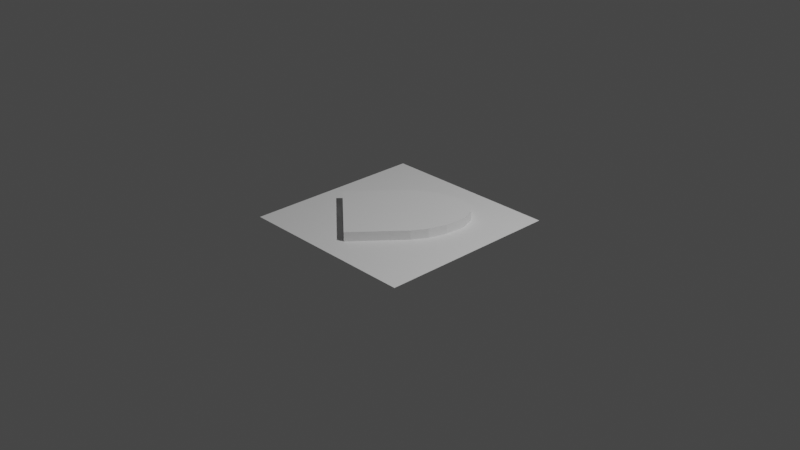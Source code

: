 # Source: bullet.blend  (saved by Blender 2.90.8; exported with 4.5.12 LTS)
import bpy
from mathutils import Matrix  # noqa: F401  (used for matrix-valued properties, if any)

bpy.ops.wm.read_factory_settings(use_empty=True)
scene = bpy.context.scene
scene.name = 'Scene'

# ---- collections
col_collection = bpy.data.collections.new('Collection'); scene.collection.children.link(col_collection)

# ---- world
world_world = bpy.data.worlds.new('World'); scene.world = world_world
world_world.use_nodes = True; world_world.node_tree.nodes.clear()
_N = world_world.node_tree.nodes; _L = world_world.node_tree.links
n0 = _N.new('ShaderNodeOutputWorld'); n0.name = 'World Output'; n0.location = (300, 300)
n1 = _N.new('ShaderNodeBackground'); n1.name = 'Background'; n1.location = (10, 300)
n1.inputs[0].default_value = (0.05088, 0.05088, 0.05088, 1.0)
_L.new(n1.outputs[0], n0.inputs[0])
n0.is_active_output = True
world_world.color = (0.05088, 0.05088, 0.05088)
world_world.use_sun_shadow = False
world_world.sun_shadow_jitter_overblur = 0.0

# ---- cameras
cam_camera = bpy.data.cameras.new('Camera')
cam_camera.clip_end = 100.0
cam_camera.ortho_scale = 7.314

# ---- lights
light_light = bpy.data.lights.new('Light', 'POINT')
light_light.transmission_factor = 0.0
light_light.energy = 1000.0
light_light.shadow_soft_size = 0.1
light_light.shadow_maximum_resolution = 0.006
light_light.use_absolute_resolution = True

# ---- meshes
me_plane = bpy.data.meshes.new('Plane')
me_plane.from_pydata([(-1.0, -1.0, 0.0), (1.0, -1.0, 0.0), (-1.0, 1.0, 0.0), (1.0, 1.0, 0.0)], [], [(0, 2, 3, 1)])
_uv = me_plane.uv_layers.new(name='UVMap')
_uv.uv.foreach_set('vector', [0.0, 0.0, 0.0, 1.0, 1.0, 1.0, 1.0, 0.0])
me_plane.use_remesh_fix_poles = True
me_plane.use_remesh_preserve_attributes = False
me_plane.use_mirror_vertex_groups = False
me_plane.update()
me_plane_001 = bpy.data.meshes.new('Plane.001')
me_plane_001.from_pydata([(-0.7304, -0.126, 0.0), (-0.002754, -0.7366, 0.0), (-0.3122, 0.3724, 0.0), (0.1783, 0.6277, 0.0), (-0.1747, 0.4894, 0.0), (0.003613, 0.5822, 0.0), (0.2512, 0.6341, 0.0), (0.5754, 0.3621, 0.0), (0.4021, 0.6045, 0.0), (0.52, 0.5056, 0.0), (0.5817, 0.2892, 0.0), (0.4155, -0.2382, 0.0), (0.5672, 0.1093, 0.0), (0.5068, -0.08244, 0.0), (0.5068, -0.08244, 0.1003), (0.5672, 0.1093, 0.1003), (0.4155, -0.2382, 0.1003), (0.5817, 0.2892, 0.1003), (0.52, 0.5056, 0.1003), (0.4021, 0.6045, 0.1003), (0.5754, 0.3621, 0.1003), (0.2512, 0.6341, 0.1003), (0.003613, 0.5822, 0.1003), (-0.1747, 0.4894, 0.1003), (0.1783, 0.6277, 0.1003), (-0.3122, 0.3724, 0.1003), (-0.002754, -0.7366, 0.1003), (-0.7304, -0.126, 0.1003)], [], [(1, 11, 13, 12, 10, 7, 9, 8, 6, 3, 5, 4, 2, 0), (2, 4, 23, 25), (8, 9, 18, 19), (12, 13, 14, 15), (9, 7, 20, 18), (11, 1, 26, 16), (7, 10, 17, 20), (3, 6, 21, 24), (5, 3, 24, 22), (1, 0, 27, 26), (6, 8, 19, 21), (0, 2, 25, 27), (13, 11, 16, 14), (26, 27, 25, 23, 22, 24, 21, 19, 18, 20, 17, 15, 14, 16), (10, 12, 15, 17), (4, 5, 22, 23)])
_uv = me_plane_001.uv_layers.new(name='UVMap')
_uv.uv.foreach_set('vector', [0.0, 0.0, 0.0, 0.0, 0.0, 0.0, 0.0, 0.0, 0.0, 0.0, 0.0, 0.0, 0.0, 0.0, 0.0, 0.0, 0.0, 0.0, 0.0, 0.0, 0.0, 0.0, 0.0, 0.0, 0.0, 0.0, 0.0, 0.0, 0.0, 0.0, 0.0, 0.0, 0.0, 0.0, 0.0, 0.0, 0.0, 0.0, 0.0, 0.0, 0.0, 0.0, 0.0, 0.0, 0.0, 0.0, 0.0, 0.0, 0.0, 0.0, 0.0, 0.0, 0.0, 0.0, 0.0, 0.0, 0.0, 0.0, 0.0, 0.0, 0.0, 0.0, 0.0, 0.0, 0.0, 0.0, 0.0, 0.0, 0.0, 0.0, 0.0, 0.0, 0.0, 0.0, 0.0, 0.0, 0.0, 0.0, 0.0, 0.0, 0.0, 0.0, 0.0, 0.0, 0.0, 0.0, 0.0, 0.0, 0.0, 0.0, 0.0, 0.0, 0.0, 0.0, 0.0, 0.0, 0.0, 0.0, 0.0, 0.0, 0.0, 0.0, 0.0, 0.0, 0.0, 0.0, 0.0, 0.0, 0.0, 0.0, 0.0, 0.0, 0.0, 0.0, 0.0, 0.0, 0.0, 0.0, 0.0, 0.0, 0.0, 0.0, 0.0, 0.0, 0.0, 0.0, 0.0, 0.0, 0.0, 0.0, 0.0, 0.0, 0.0, 0.0, 0.0, 0.0, 0.0, 0.0, 0.0, 0.0, 0.0, 0.0, 0.0, 0.0, 0.0, 0.0, 0.0, 0.0, 0.0, 0.0, 0.0, 0.0, 0.0, 0.0, 0.0, 0.0, 0.0, 0.0, 0.0, 0.0, 0.0, 0.0, 0.0, 0.0, 0.0, 0.0, 0.0, 0.0])
me_plane_001.use_remesh_fix_poles = True
me_plane_001.use_remesh_preserve_attributes = False
me_plane_001.use_mirror_vertex_groups = False
me_plane_001.update()

# ---- objects
ob_light = bpy.data.objects.new('Light', light_light)
ob_camera = bpy.data.objects.new('Camera', cam_camera)
ob_plane = bpy.data.objects.new('Plane', me_plane)
ob_plane_001 = bpy.data.objects.new('Plane.001', me_plane_001)

# ---- transforms, parenting, visibility, modifiers, constraints
ob_light.location = (4.076, 1.005, 5.904)
ob_light.rotation_euler = (0.6503, 0.05522, 1.866)
ob_light.lock_rotations_4d = False
ob_light.empty_display_type = 'ARROWS'
ob_light.color = (0.0, 0.0, 0.0, 0.0)
ob_light.lineart.crease_threshold = 0.0
ob_camera.location = (7.359, -6.926, 4.958)
ob_camera.rotation_euler = (1.109, 0.0, 0.8149)
ob_camera.lock_rotations_4d = False
ob_camera.empty_display_type = 'ARROWS'
ob_camera.color = (0.0, 0.0, 0.0, 0.0)
ob_camera.display_type = 'WIRE'
ob_camera.lineart.crease_threshold = 0.0
ob_plane.location = (0.0, 0.0, 0.0)
ob_plane.lineart.crease_threshold = 0.0
ob_plane_001.location = (0.0, 0.0, 0.0)
ob_plane_001.lineart.crease_threshold = 0.0

# ---- collection membership
col_collection.objects.link(ob_light)
col_collection.objects.link(ob_camera)
col_collection.objects.link(ob_plane)
col_collection.objects.link(ob_plane_001)

# ---- scene / render settings (as saved in the file)
scene.camera = ob_camera
scene.frame_start = 1; scene.frame_end = 250; scene.frame_set(1)
scene.render.engine = 'BLENDER_EEVEE_NEXT'
scene.cycles.use_denoising = False
scene.cycles.samples = 128
scene.cycles.sampling_pattern = 'TABULATED_SOBOL'
scene.cycles.use_adaptive_sampling = False
scene.cycles.use_light_tree = False
scene.view_settings.view_transform = 'Filmic'
bpy.context.view_layer.update()
